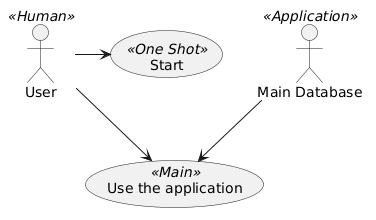

The diagram above was rendered by PlantUML. Its source (embedded in the PNG):
@startuml
User << Human >>
:Main Database: as MySql << Application >>
(Start) << One Shot >>
(Use the application) as (Use) << Main >>

User -> (Start)
User --> (Use)

MySql --> (Use)
@enduml